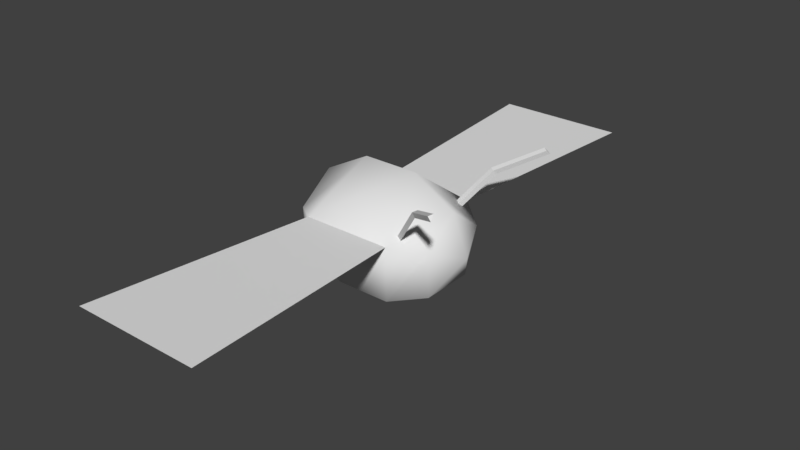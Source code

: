 # Source: Zhuk.blend  (saved by Blender 2.79.0; exported with 4.5.12 LTS)
import bpy
from mathutils import Matrix  # noqa: F401  (used for matrix-valued properties, if any)

bpy.ops.wm.read_factory_settings(use_empty=True)
scene = bpy.context.scene
scene.name = 'Scene'

# ---- collections
col_collection_1 = bpy.data.collections.new('Collection 1'); scene.collection.children.link(col_collection_1)

# ---- materials (node trees are filled in below, after node groups)
mat_x = bpy.data.materials.new('Материал')
mat_x.alpha_threshold = 0.0
mat_x.use_transparent_shadow = False
mat_x.roughness = 0.5

# ---- material node trees

# ---- world
world_world = bpy.data.worlds.new('World'); scene.world = world_world
world_world.color = (0.05088, 0.05088, 0.05088)
world_world.use_sun_shadow = False
world_world.sun_shadow_jitter_overblur = 0.0
world_world.cycles.sampling_method = 'MANUAL'

# ---- meshes
me_x = bpy.data.meshes.new('Сфера')
me_x.from_pydata([(-1.266, 0.4297, 0.809), (-1.351, 0.6807, 0.5013), (-1.351, 0.6807, -0.5013), (-1.266, 0.4297, -0.809), (-0.7847, 0.2591, 0.809), (-0.5716, 0.4192, 0.309), (-0.5716, 0.4192, -0.309), (-0.7847, 0.2591, -0.809), (-0.7797, -0.3267, 0.809), (-0.5636, -0.3664, 0.309), (-0.5636, -0.3664, -0.309), (-0.7797, -0.3267, -0.809), (-1.129, 0.02361, -1.0), (-1.129, 0.02361, 1.0), (-1.258, -0.361, 0.809), (-1.338, -0.5987, 0.5013), (-1.338, -0.5987, -0.5013), (-1.258, -0.361, -0.809), (-1.559, 0.04178, 0.809), (-1.824, 0.06761, 0.309), (-1.824, 0.06761, -0.309), (-1.559, 0.04178, -0.809), (-1.351, 0.6807, 0.5013), (-1.351, 0.6807, -0.5013), (-1.387, 3.13, -0.6806), (-1.387, 3.13, 0.7538), (-1.422, -0.4016, 0.5526), (-2.088, -0.9412, 1.334), (-1.828, -0.7037, 0.9381), (-1.877, -0.6404, 0.9184), (-1.412, -0.4545, 0.5303), (-2.078, -0.9942, 1.312), (-1.373, -0.4648, 0.5723), (-2.039, -1.004, 1.354), (-1.867, -0.6934, 0.8961), (-1.336, 0.3964, 0.4532), (-2.002, 1.028, 1.162), (-1.742, 0.6997, 0.8378), (-1.791, 0.6955, 0.7716), (-1.326, 0.3622, 0.4995), (-1.992, 0.9943, 1.208), (-1.287, 0.4006, 0.5194), (-1.953, 1.033, 1.228), (-1.781, 0.6614, 0.8179), (-1.387, -3.118, 0.6881), (-1.387, -3.118, -0.7463)], [], [(12, 3, 7), (2, 1, 5, 6), (0, 13, 4), (3, 2, 6, 7), (1, 0, 4, 5), (5, 4, 8, 9), (12, 7, 11), (4, 13, 8), (7, 6, 10, 11), (9, 8, 14, 15), (12, 11, 17), (10, 9, 15, 16), (8, 13, 14), (11, 10, 16, 17), (15, 14, 18, 19), (12, 17, 21), (16, 15, 19, 20), (14, 13, 18), (17, 16, 20, 21), (19, 18, 0, 1), (12, 21, 3), (20, 19, 1, 2), (18, 13, 0), (21, 20, 2, 3), (23, 22, 25, 24), (30, 34, 29, 26), (26, 29, 28, 32), (28, 33, 31, 34), (34, 31, 27, 29), (27, 31, 33), (29, 27, 33, 28), (32, 28, 34, 30), (39, 43, 38, 35), (35, 38, 37, 41), (37, 42, 40, 43), (43, 40, 36, 38), (36, 40, 42), (38, 36, 42, 37), (41, 37, 43, 39), (15, 16, 45, 44)])
me_x.polygons.foreach_set('use_smooth', [1, 1, 1, 1, 1, 1, 1, 1, 1, 1, 1, 1, 1, 1, 1, 1, 1, 1, 1, 1, 1, 1, 1, 1, 0, 0, 0, 0, 0, 0, 0, 0, 0, 0, 0, 0, 0, 0, 0, 0])
_uv = me_x.uv_layers.new(name='UVMap')
_uv.uv.foreach_set('vector', [0.4644, 0.6932, 0.4793, 0.6925, 0.4716, 0.7013, 0.4902, 0.6963, 0.4979, 0.7228, 0.4782, 0.7198, 0.4763, 0.7098, 0.4244, 0.6629, 0.3763, 0.6561, 0.4013, 0.632, 0.4793, 0.6925, 0.4902, 0.6963, 0.4763, 0.7098, 0.4716, 0.7013, 0.4617, 0.6529, 0.4244, 0.6629, 0.4013, 0.632, 0.4181, 0.6067, 0.4181, 0.6067, 0.4013, 0.632, 0.3717, 0.6191, 0.3754, 0.5883, 0.4644, 0.6932, 0.4716, 0.7013, 0.462, 0.7046, 0.4013, 0.632, 0.3763, 0.6561, 0.3717, 0.6191, 0.4716, 0.7013, 0.4763, 0.7098, 0.4625, 0.714, 0.462, 0.7046, 0.3754, 0.5883, 0.3717, 0.6191, 0.3381, 0.6301, 0.3184, 0.5982, 0.4644, 0.6932, 0.462, 0.7046, 0.4514, 0.7003, 0.4625, 0.714, 0.4641, 0.7235, 0.4518, 0.7369, 0.4442, 0.7102, 0.3717, 0.6191, 0.3763, 0.6561, 0.3381, 0.6301, 0.462, 0.7046, 0.4625, 0.714, 0.4442, 0.7102, 0.4514, 0.7003, 0.6597, 0.5927, 0.6191, 0.6092, 0.5808, 0.5739, 0.597, 0.5335, 0.5049, 0.6814, 0.5165, 0.6841, 0.5068, 0.6908, 0.525, 0.6891, 0.5315, 0.7117, 0.5116, 0.7111, 0.5094, 0.7005, 0.6191, 0.6092, 0.5669, 0.6131, 0.5808, 0.5739, 0.5165, 0.6841, 0.525, 0.6891, 0.5094, 0.7005, 0.5068, 0.6908, 0.597, 0.5335, 0.5808, 0.5739, 0.5345, 0.57, 0.5204, 0.5288, 0.5049, 0.6814, 0.5068, 0.6908, 0.4959, 0.6902, 0.5094, 0.7005, 0.5116, 0.7111, 0.4977, 0.722, 0.4912, 0.6994, 0.5808, 0.5739, 0.5669, 0.6131, 0.5345, 0.57, 0.5068, 0.6908, 0.5094, 0.7005, 0.4912, 0.6994, 0.4959, 0.6902, 0.8101, 0.1343, 0.8101, 0.4363, 0.05207, 0.5123, 0.0521, 0.08022, 0.7135, 0.7641, 0.6564, 0.7823, 0.655, 0.7772, 0.7115, 0.7583, 0.7115, 0.7583, 0.655, 0.7772, 0.6511, 0.7707, 0.7087, 0.7502, 0.6571, 0.7883, 0.609, 0.8051, 0.6117, 0.7994, 0.6564, 0.7823, 0.6564, 0.7823, 0.6117, 0.7994, 0.6076, 0.795, 0.655, 0.7772, 0.6076, 0.795, 0.6117, 0.7994, 0.609, 0.8051, 0.655, 0.7772, 0.6076, 0.795, 0.6024, 0.7893, 0.6511, 0.7707, 0.7152, 0.7694, 0.6571, 0.7883, 0.6564, 0.7823, 0.7135, 0.7641, 0.6853, 0.7691, 0.6333, 0.789, 0.6318, 0.7843, 0.6832, 0.7639, 0.6832, 0.7639, 0.6318, 0.7843, 0.6279, 0.7785, 0.6802, 0.7565, 0.6343, 0.7945, 0.5906, 0.8125, 0.5928, 0.8071, 0.6333, 0.789, 0.6333, 0.789, 0.5928, 0.8071, 0.5888, 0.8032, 0.6318, 0.7843, 0.5888, 0.8032, 0.5928, 0.8071, 0.5906, 0.8125, 0.6318, 0.7843, 0.5888, 0.8032, 0.5836, 0.7982, 0.6279, 0.7785, 0.6872, 0.774, 0.6343, 0.7945, 0.6333, 0.789, 0.6853, 0.7691, 0.8544, 0.4238, 0.8544, 0.1218, 0.04223, 0.09006, 0.04225, 0.5222])
me_x.materials.append(mat_x)
me_x.use_remesh_preserve_volume = False
me_x.use_remesh_preserve_attributes = False
me_x.use_mirror_vertex_groups = False
me_x.update()
arm_002 = bpy.data.armatures.new('Скелет.002')  # bones are not reproduced

# ---- objects
ob_002 = bpy.data.objects.new('Скелет.002', arm_002)
ob_x = bpy.data.objects.new('Сфера', me_x)

# ---- transforms, parenting, visibility, modifiers, constraints
ob_002.location = (-0.01839, 1.204, 1.322)
ob_002.rotation_euler = (4.712, -0.0, 0.0)
ob_002.lineart.crease_threshold = 0.0
ob_x.parent = ob_002
ob_x.matrix_parent_inverse = Matrix(((1.0, 0.0, -9.313e-10, 0.01839), (0.0, 0.0, -1.0, 1.322), (0.0, 1.0, 0.0, -1.204), (0.0, 0.0, 0.0, 1.0)))
ob_x.location = (0.0, 0.0, 0.0)
ob_x.rotation_euler = (-0.0, 1.571, 0.0)
ob_x.lineart.crease_threshold = 0.0
_vg = ob_x.vertex_groups.new(name='L')
_vg.add([22, 23, 24, 25], 1.0, 'REPLACE')
_vg = ob_x.vertex_groups.new(name='P')
_vg.add([15, 16, 44, 45], 1.0, 'REPLACE')
_vg = ob_x.vertex_groups.new(name='Tuloviche')
_vg.add([0, 1, 2, 3, 4, 5, 6, 7, 8, 9, 10, 11, 12, 13, 14, 15, 16, 17, 18, 19, 20, 21, 26, 27, 28, 29, 30, 31, 32, 33, 34, 35, 36, 37, 38, 39, 40, 41, 42, 43], 1.0, 'REPLACE')
_m = ob_x.modifiers.new('Скелет', 'ARMATURE')
_m.object = ob_002

# ---- collection membership
col_collection_1.objects.link(ob_002)
col_collection_1.objects.link(ob_x)

# ---- scene / render settings (as saved in the file)
scene.frame_start = 0; scene.frame_end = 16; scene.frame_set(12)
scene.render.engine = 'BLENDER_EEVEE_NEXT'
scene.render.resolution_percentage = 50
scene.render.dither_intensity = 0.0
scene.cycles.use_denoising = False
scene.cycles.samples = 128
scene.cycles.sampling_pattern = 'TABULATED_SOBOL'
scene.cycles.use_adaptive_sampling = False
scene.cycles.use_light_tree = False
scene.cycles.blur_glossy = 0.0
scene.cycles.sample_clamp_indirect = 0.0
scene.view_settings.view_transform = 'Standard'
bpy.context.view_layer.update()

# ---- added for rendering (the .blend has no active camera and no usable light): camera, sun
cam_auto = bpy.data.cameras.new('AutoCamera')
cam_auto.lens = 50.0
cam_auto.sensor_width = 36.0
cam_auto.clip_end = 1000.0
ob_auto_camera = bpy.data.objects.new('AutoCamera', cam_auto)
scene.collection.objects.link(ob_auto_camera)
ob_auto_camera.location = (6.4792, -7.55776, 6.2729)
ob_auto_camera.rotation_euler = (1.09748, -7.21219e-08, 0.694738)
scene.camera = ob_auto_camera
light_auto_sun = bpy.data.lights.new('AutoSun', 'SUN')
light_auto_sun.energy = 3.0
light_auto_sun.angle = 0.0523599
ob_auto_sun = bpy.data.objects.new('AutoSun', light_auto_sun)
scene.collection.objects.link(ob_auto_sun)
ob_auto_sun.rotation_euler = (0.872665, 0.174533, 0.523599)
bpy.context.view_layer.update()
